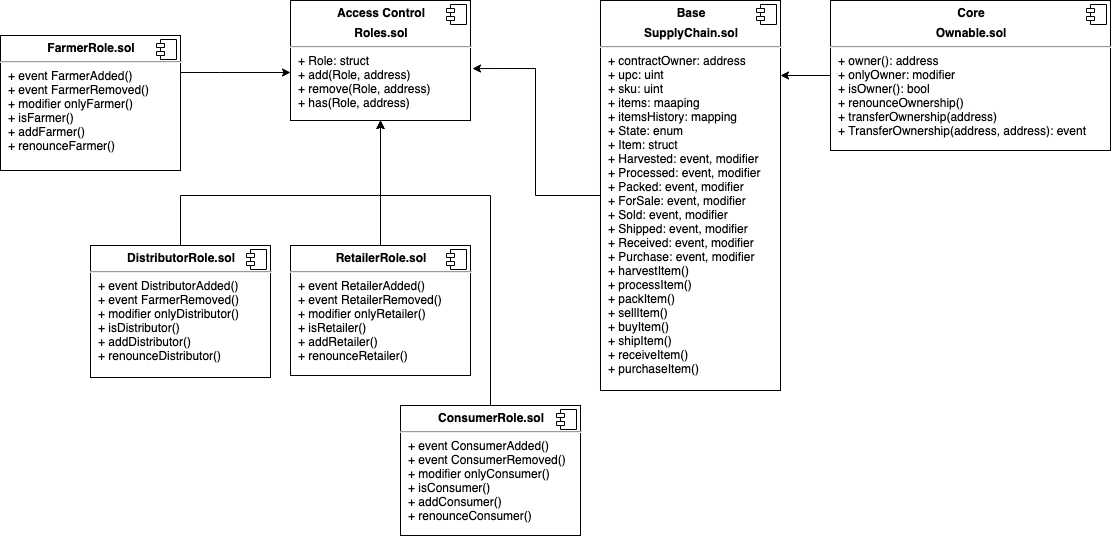

The diagram above was exported from draw.io. Its source (the exported page's mxGraphModel, read from the mxfile embedded in the PNG):
<mxGraphModel dx="570" dy="608" grid="1" gridSize="10" guides="1" tooltips="1" connect="1" arrows="1" fold="1" page="1" pageScale="1" pageWidth="1169" pageHeight="826" background="#ffffff" math="0" shadow="0">
  <root>
    <mxCell id="0" />
    <mxCell id="1" parent="0" />
    <mxCell id="Qn2XHH9Ktyg6e3NQGEyf-41" value="&lt;p style=&quot;margin: 0px ; margin-top: 6px ; text-align: center&quot;&gt;&lt;b&gt;Access Control&lt;/b&gt;&lt;/p&gt;&lt;p style=&quot;margin: 0px ; margin-top: 6px ; text-align: center&quot;&gt;&lt;b&gt;Roles.sol&lt;/b&gt;&lt;/p&gt;&lt;hr&gt;&lt;p style=&quot;margin: 0px ; margin-left: 8px&quot;&gt;+ Role: struct&lt;br&gt;+ add(Role, address)&lt;/p&gt;&lt;p style=&quot;margin: 0px ; margin-left: 8px&quot;&gt;+ remove(Role, address)&lt;/p&gt;&lt;p style=&quot;margin: 0px ; margin-left: 8px&quot;&gt;+ has(Role, address)&lt;/p&gt;&lt;p style=&quot;margin: 0px ; margin-left: 8px&quot;&gt;&lt;br&gt;&lt;/p&gt;" style="align=left;overflow=fill;html=1;dropTarget=0;" vertex="1" parent="1">
      <mxGeometry x="340" y="65" width="180" height="120" as="geometry" />
    </mxCell>
    <mxCell id="Qn2XHH9Ktyg6e3NQGEyf-42" value="" style="shape=component;jettyWidth=8;jettyHeight=4;" vertex="1" parent="Qn2XHH9Ktyg6e3NQGEyf-41">
      <mxGeometry x="1" width="20" height="20" relative="1" as="geometry">
        <mxPoint x="-24" y="4" as="offset" />
      </mxGeometry>
    </mxCell>
    <mxCell id="Qn2XHH9Ktyg6e3NQGEyf-81" style="edgeStyle=orthogonalEdgeStyle;rounded=0;orthogonalLoop=1;jettySize=auto;html=1;entryX=1.011;entryY=0.567;entryDx=0;entryDy=0;entryPerimeter=0;" edge="1" parent="1" source="Qn2XHH9Ktyg6e3NQGEyf-43" target="Qn2XHH9Ktyg6e3NQGEyf-41">
      <mxGeometry relative="1" as="geometry" />
    </mxCell>
    <mxCell id="Qn2XHH9Ktyg6e3NQGEyf-43" value="&lt;p style=&quot;margin: 0px ; margin-top: 6px ; text-align: center&quot;&gt;&lt;b&gt;Base&lt;/b&gt;&lt;/p&gt;&lt;p style=&quot;margin: 0px ; margin-top: 6px ; text-align: center&quot;&gt;&lt;b&gt;SupplyChain.sol&lt;/b&gt;&lt;/p&gt;&lt;hr&gt;&lt;p style=&quot;margin: 0px ; margin-left: 8px&quot;&gt;+ contractOwner: address&lt;br&gt;+ upc: uint&lt;/p&gt;&lt;p style=&quot;margin: 0px ; margin-left: 8px&quot;&gt;+ sku: uint&lt;/p&gt;&lt;p style=&quot;margin: 0px ; margin-left: 8px&quot;&gt;+ items: maaping&lt;/p&gt;&lt;p style=&quot;margin: 0px ; margin-left: 8px&quot;&gt;+ itemsHistory: mapping&lt;/p&gt;&lt;p style=&quot;margin: 0px ; margin-left: 8px&quot;&gt;+ State: enum&lt;/p&gt;&lt;p style=&quot;margin: 0px ; margin-left: 8px&quot;&gt;+ Item: struct&lt;/p&gt;&lt;p style=&quot;margin: 0px ; margin-left: 8px&quot;&gt;+ Harvested: event, modifier&lt;/p&gt;&lt;p style=&quot;margin: 0px ; margin-left: 8px&quot;&gt;+ Processed: event, modifier&lt;/p&gt;&lt;p style=&quot;margin: 0px ; margin-left: 8px&quot;&gt;+ Packed: event, modifier&lt;/p&gt;&lt;p style=&quot;margin: 0px ; margin-left: 8px&quot;&gt;+ ForSale: event, modifier&lt;/p&gt;&lt;p style=&quot;margin: 0px ; margin-left: 8px&quot;&gt;+ Sold: event, modifier&lt;/p&gt;&lt;p style=&quot;margin: 0px ; margin-left: 8px&quot;&gt;+ Shipped: event, modifier&lt;/p&gt;&lt;p style=&quot;margin: 0px ; margin-left: 8px&quot;&gt;+ Received: event, modifier&lt;/p&gt;&lt;p style=&quot;margin: 0px ; margin-left: 8px&quot;&gt;+ Purchase: event, modifier&lt;/p&gt;&lt;p style=&quot;margin: 0px ; margin-left: 8px&quot;&gt;+ harvestItem()&lt;/p&gt;&lt;p style=&quot;margin: 0px ; margin-left: 8px&quot;&gt;+ processItem()&lt;/p&gt;&lt;p style=&quot;margin: 0px ; margin-left: 8px&quot;&gt;+ packItem()&lt;/p&gt;&lt;p style=&quot;margin: 0px ; margin-left: 8px&quot;&gt;+ sellItem()&lt;/p&gt;&lt;p style=&quot;margin: 0px ; margin-left: 8px&quot;&gt;+ buyItem()&lt;/p&gt;&lt;p style=&quot;margin: 0px ; margin-left: 8px&quot;&gt;+ shipItem()&lt;/p&gt;&lt;p style=&quot;margin: 0px ; margin-left: 8px&quot;&gt;+ receiveItem()&lt;/p&gt;&lt;p style=&quot;margin: 0px ; margin-left: 8px&quot;&gt;+ purchaseItem()&lt;/p&gt;" style="align=left;overflow=fill;html=1;dropTarget=0;" vertex="1" parent="1">
      <mxGeometry x="650" y="65" width="180" height="390" as="geometry" />
    </mxCell>
    <mxCell id="Qn2XHH9Ktyg6e3NQGEyf-44" value="" style="shape=component;jettyWidth=8;jettyHeight=4;" vertex="1" parent="Qn2XHH9Ktyg6e3NQGEyf-43">
      <mxGeometry x="1" width="20" height="20" relative="1" as="geometry">
        <mxPoint x="-24" y="4" as="offset" />
      </mxGeometry>
    </mxCell>
    <mxCell id="Qn2XHH9Ktyg6e3NQGEyf-80" style="edgeStyle=orthogonalEdgeStyle;rounded=0;orthogonalLoop=1;jettySize=auto;html=1;" edge="1" parent="1" source="Qn2XHH9Ktyg6e3NQGEyf-45">
      <mxGeometry relative="1" as="geometry">
        <mxPoint x="830" y="140" as="targetPoint" />
      </mxGeometry>
    </mxCell>
    <mxCell id="Qn2XHH9Ktyg6e3NQGEyf-45" value="&lt;p style=&quot;margin: 0px ; margin-top: 6px ; text-align: center&quot;&gt;&lt;b&gt;Core&lt;/b&gt;&lt;/p&gt;&lt;p style=&quot;margin: 0px ; margin-top: 6px ; text-align: center&quot;&gt;&lt;b&gt;Ownable.sol&lt;/b&gt;&lt;/p&gt;&lt;hr&gt;&lt;p style=&quot;margin: 0px ; margin-left: 8px&quot;&gt;+ owner(): address&lt;br&gt;+ onlyOwner: modifier&lt;/p&gt;&lt;p style=&quot;margin: 0px ; margin-left: 8px&quot;&gt;+ isOwner(): bool&lt;/p&gt;&lt;p style=&quot;margin: 0px ; margin-left: 8px&quot;&gt;+ renounceOwnership()&lt;/p&gt;&lt;p style=&quot;margin: 0px ; margin-left: 8px&quot;&gt;+ transferOwnership(address)&lt;/p&gt;&lt;p style=&quot;margin: 0px ; margin-left: 8px&quot;&gt;+ TransferOwnership(address, address): event&lt;/p&gt;&lt;p style=&quot;margin: 0px ; margin-left: 8px&quot;&gt;&lt;br&gt;&lt;/p&gt;" style="align=left;overflow=fill;html=1;dropTarget=0;" vertex="1" parent="1">
      <mxGeometry x="880" y="65" width="280" height="150" as="geometry" />
    </mxCell>
    <mxCell id="Qn2XHH9Ktyg6e3NQGEyf-46" value="" style="shape=component;jettyWidth=8;jettyHeight=4;" vertex="1" parent="Qn2XHH9Ktyg6e3NQGEyf-45">
      <mxGeometry x="1" width="20" height="20" relative="1" as="geometry">
        <mxPoint x="-24" y="4" as="offset" />
      </mxGeometry>
    </mxCell>
    <mxCell id="Qn2XHH9Ktyg6e3NQGEyf-70" value="" style="edgeStyle=orthogonalEdgeStyle;rounded=0;orthogonalLoop=1;jettySize=auto;html=1;entryX=0;entryY=0.6;entryDx=0;entryDy=0;entryPerimeter=0;" edge="1" parent="1" source="Qn2XHH9Ktyg6e3NQGEyf-53" target="Qn2XHH9Ktyg6e3NQGEyf-41">
      <mxGeometry relative="1" as="geometry">
        <mxPoint x="310" y="140" as="targetPoint" />
        <Array as="points">
          <mxPoint x="270" y="137" />
          <mxPoint x="270" y="137" />
        </Array>
      </mxGeometry>
    </mxCell>
    <mxCell id="Qn2XHH9Ktyg6e3NQGEyf-53" value="&lt;p style=&quot;margin: 0px ; margin-top: 6px ; text-align: center&quot;&gt;&lt;b&gt;FarmerRole.sol&lt;/b&gt;&lt;/p&gt;&lt;hr&gt;&lt;p style=&quot;margin: 0px ; margin-left: 8px&quot;&gt;+ event FarmerAdded()&lt;/p&gt;&lt;p style=&quot;margin: 0px ; margin-left: 8px&quot;&gt;+ event FarmerRemoved()&lt;/p&gt;&lt;p style=&quot;margin: 0px ; margin-left: 8px&quot;&gt;+ modifier onlyFarmer()&lt;/p&gt;&lt;p style=&quot;margin: 0px ; margin-left: 8px&quot;&gt;+ isFarmer()&lt;/p&gt;&lt;p style=&quot;margin: 0px ; margin-left: 8px&quot;&gt;+ addFarmer()&lt;/p&gt;&lt;p style=&quot;margin: 0px ; margin-left: 8px&quot;&gt;+ renounceFarmer()&lt;/p&gt;" style="align=left;overflow=fill;html=1;dropTarget=0;" vertex="1" parent="1">
      <mxGeometry x="50" y="100" width="180" height="135" as="geometry" />
    </mxCell>
    <mxCell id="Qn2XHH9Ktyg6e3NQGEyf-54" value="" style="shape=component;jettyWidth=8;jettyHeight=4;" vertex="1" parent="Qn2XHH9Ktyg6e3NQGEyf-53">
      <mxGeometry x="1" width="20" height="20" relative="1" as="geometry">
        <mxPoint x="-24" y="4" as="offset" />
      </mxGeometry>
    </mxCell>
    <mxCell id="Qn2XHH9Ktyg6e3NQGEyf-67" style="edgeStyle=orthogonalEdgeStyle;rounded=0;orthogonalLoop=1;jettySize=auto;html=1;entryX=0.5;entryY=1;entryDx=0;entryDy=0;" edge="1" parent="1" source="Qn2XHH9Ktyg6e3NQGEyf-55" target="Qn2XHH9Ktyg6e3NQGEyf-41">
      <mxGeometry relative="1" as="geometry" />
    </mxCell>
    <mxCell id="Qn2XHH9Ktyg6e3NQGEyf-55" value="&lt;p style=&quot;margin: 0px ; margin-top: 6px ; text-align: center&quot;&gt;&lt;b&gt;RetailerRole.sol&lt;/b&gt;&lt;/p&gt;&lt;hr&gt;&lt;p style=&quot;margin: 0px 0px 0px 8px&quot;&gt;+ event RetailerAdded()&lt;/p&gt;&lt;p style=&quot;margin: 0px 0px 0px 8px&quot;&gt;+ event RetailerRemoved()&lt;/p&gt;&lt;p style=&quot;margin: 0px 0px 0px 8px&quot;&gt;+ modifier onlyRetailer()&lt;/p&gt;&lt;p style=&quot;margin: 0px 0px 0px 8px&quot;&gt;+ isRetailer()&lt;/p&gt;&lt;p style=&quot;margin: 0px 0px 0px 8px&quot;&gt;+ addRetailer()&lt;/p&gt;&lt;p style=&quot;margin: 0px 0px 0px 8px&quot;&gt;+ renounceRetailer()&lt;/p&gt;" style="align=left;overflow=fill;html=1;dropTarget=0;" vertex="1" parent="1">
      <mxGeometry x="340" y="310" width="180" height="130" as="geometry" />
    </mxCell>
    <mxCell id="Qn2XHH9Ktyg6e3NQGEyf-56" value="" style="shape=component;jettyWidth=8;jettyHeight=4;" vertex="1" parent="Qn2XHH9Ktyg6e3NQGEyf-55">
      <mxGeometry x="1" width="20" height="20" relative="1" as="geometry">
        <mxPoint x="-24" y="4" as="offset" />
      </mxGeometry>
    </mxCell>
    <mxCell id="Qn2XHH9Ktyg6e3NQGEyf-74" style="edgeStyle=orthogonalEdgeStyle;rounded=0;orthogonalLoop=1;jettySize=auto;html=1;entryX=0.5;entryY=1;entryDx=0;entryDy=0;" edge="1" parent="1" source="Qn2XHH9Ktyg6e3NQGEyf-57" target="Qn2XHH9Ktyg6e3NQGEyf-41">
      <mxGeometry relative="1" as="geometry">
        <Array as="points">
          <mxPoint x="430" y="260" />
        </Array>
      </mxGeometry>
    </mxCell>
    <mxCell id="Qn2XHH9Ktyg6e3NQGEyf-57" value="&lt;p style=&quot;margin: 0px ; margin-top: 6px ; text-align: center&quot;&gt;&lt;b&gt;DistributorRole.sol&lt;/b&gt;&lt;/p&gt;&lt;hr&gt;&lt;p style=&quot;margin: 0px 0px 0px 8px&quot;&gt;+ event DistributorAdded()&lt;/p&gt;&lt;p style=&quot;margin: 0px 0px 0px 8px&quot;&gt;+ event FarmerRemoved()&lt;/p&gt;&lt;p style=&quot;margin: 0px 0px 0px 8px&quot;&gt;+ modifier onlyDistributor()&lt;/p&gt;&lt;p style=&quot;margin: 0px 0px 0px 8px&quot;&gt;+ isDistributor()&lt;/p&gt;&lt;p style=&quot;margin: 0px 0px 0px 8px&quot;&gt;+ addDistributor()&lt;/p&gt;&lt;p style=&quot;margin: 0px 0px 0px 8px&quot;&gt;+ renounceDistributor()&lt;/p&gt;" style="align=left;overflow=fill;html=1;dropTarget=0;" vertex="1" parent="1">
      <mxGeometry x="140" y="310" width="180" height="132" as="geometry" />
    </mxCell>
    <mxCell id="Qn2XHH9Ktyg6e3NQGEyf-58" value="" style="shape=component;jettyWidth=8;jettyHeight=4;" vertex="1" parent="Qn2XHH9Ktyg6e3NQGEyf-57">
      <mxGeometry x="1" width="20" height="20" relative="1" as="geometry">
        <mxPoint x="-24" y="4" as="offset" />
      </mxGeometry>
    </mxCell>
    <mxCell id="Qn2XHH9Ktyg6e3NQGEyf-73" style="edgeStyle=orthogonalEdgeStyle;rounded=0;orthogonalLoop=1;jettySize=auto;html=1;entryX=0.5;entryY=1;entryDx=0;entryDy=0;" edge="1" parent="1" source="Qn2XHH9Ktyg6e3NQGEyf-59" target="Qn2XHH9Ktyg6e3NQGEyf-41">
      <mxGeometry relative="1" as="geometry">
        <Array as="points">
          <mxPoint x="430" y="260" />
        </Array>
      </mxGeometry>
    </mxCell>
    <mxCell id="Qn2XHH9Ktyg6e3NQGEyf-59" value="&lt;p style=&quot;margin: 0px ; margin-top: 6px ; text-align: center&quot;&gt;&lt;b&gt;ConsumerRole.sol&lt;/b&gt;&lt;/p&gt;&lt;hr&gt;&lt;p style=&quot;margin: 0px 0px 0px 8px&quot;&gt;+ event ConsumerAdded()&lt;/p&gt;&lt;p style=&quot;margin: 0px 0px 0px 8px&quot;&gt;+ event ConsumerRemoved()&lt;/p&gt;&lt;p style=&quot;margin: 0px 0px 0px 8px&quot;&gt;+ modifier onlyConsumer()&lt;/p&gt;&lt;p style=&quot;margin: 0px 0px 0px 8px&quot;&gt;+ isConsumer()&lt;/p&gt;&lt;p style=&quot;margin: 0px 0px 0px 8px&quot;&gt;+ addConsumer()&lt;/p&gt;&lt;p style=&quot;margin: 0px 0px 0px 8px&quot;&gt;+ renounceConsumer()&lt;/p&gt;" style="align=left;overflow=fill;html=1;dropTarget=0;" vertex="1" parent="1">
      <mxGeometry x="450" y="470" width="180" height="130" as="geometry" />
    </mxCell>
    <mxCell id="Qn2XHH9Ktyg6e3NQGEyf-60" value="" style="shape=component;jettyWidth=8;jettyHeight=4;" vertex="1" parent="Qn2XHH9Ktyg6e3NQGEyf-59">
      <mxGeometry x="1" width="20" height="20" relative="1" as="geometry">
        <mxPoint x="-24" y="4" as="offset" />
      </mxGeometry>
    </mxCell>
  </root>
</mxGraphModel>